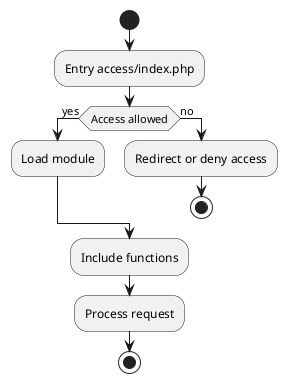

The diagram above was rendered by PlantUML. Its source (embedded in the PNG):
@startuml
start
:Entry access/index.php;
if (Access allowed) then (yes)
  :Load module;
else (no)
  :Redirect or deny access;
  stop
endif
:Include functions;
:Process request;
stop
@enduml